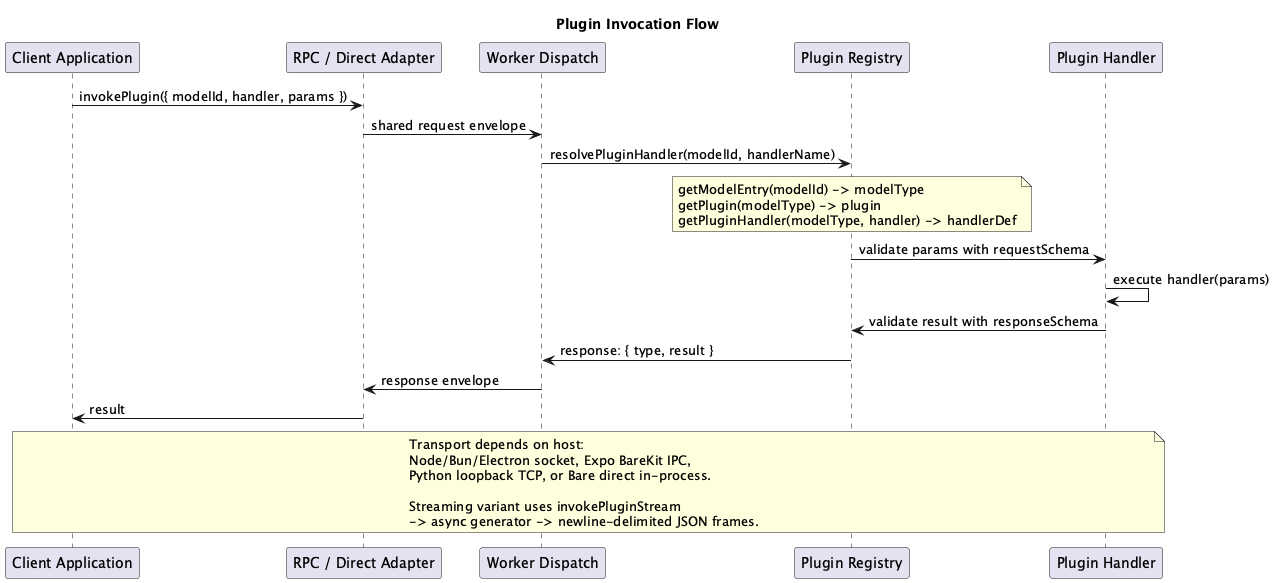

The diagram above was rendered by PlantUML. Its source (embedded in the PNG):
@startuml
title Plugin Invocation Flow

participant "Client Application" as Client
participant "RPC / Direct Adapter" as RPC
participant "Worker Dispatch" as Dispatch
participant "Plugin Registry" as PluginReg
participant "Plugin Handler" as Handler

Client -> RPC : invokePlugin({ modelId, handler, params })
RPC -> Dispatch : shared request envelope
Dispatch -> PluginReg : resolvePluginHandler(modelId, handlerName)

note over PluginReg
  getModelEntry(modelId) -> modelType
  getPlugin(modelType) -> plugin
  getPluginHandler(modelType, handler) -> handlerDef
end note

PluginReg -> Handler : validate params with requestSchema
Handler -> Handler : execute handler(params)
Handler -> PluginReg : validate result with responseSchema
PluginReg -> Dispatch : response: { type, result }
Dispatch -> RPC : response envelope
RPC -> Client : result

note over Client, Handler
  Transport depends on host:
  Node/Bun/Electron socket, Expo BareKit IPC,
  Python loopback TCP, or Bare direct in-process.

  Streaming variant uses invokePluginStream
  -> async generator -> newline-delimited JSON frames.
end note

@enduml